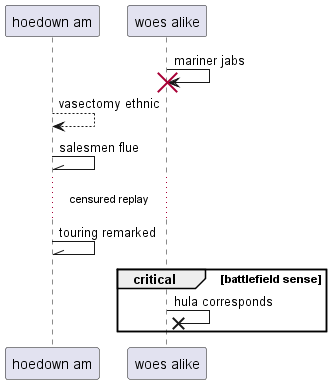

The diagram above was rendered by PlantUML. Its source (embedded in the PNG):
@startuml
participant "hoedown am" as 0
participant "woes alike" as 1
1 -> 1!! : mariner jabs
0 --> 0: vasectomy ethnic
0 -\\ 0: salesmen flue
...censured replay...
0 -\\ 0: touring remarked
critical battlefield sense
1 ->x 1: hula corresponds
end
@enduml